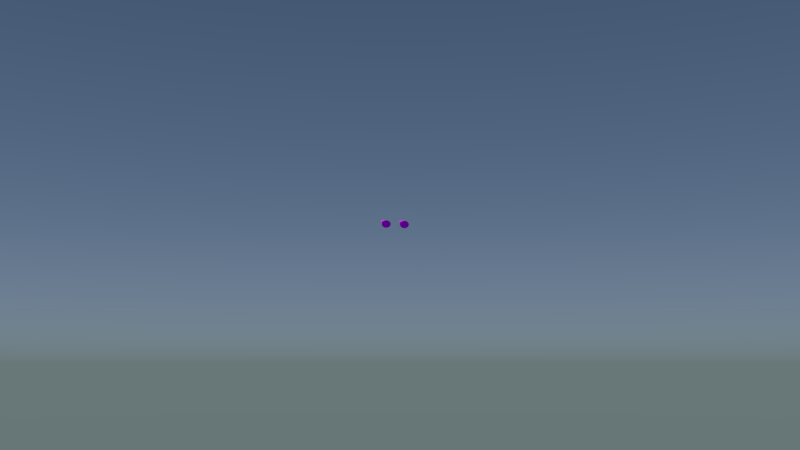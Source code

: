 # Source: mz-bruecke-shot1.blend  (saved by Blender 2.76.0; exported with 4.5.12 LTS)
import bpy
from mathutils import Matrix  # noqa: F401  (used for matrix-valued properties, if any)

bpy.ops.wm.read_factory_settings(use_empty=True)
scene = bpy.context.scene
scene.name = 'Scene'

# ---- collections
col_collection_1 = bpy.data.collections.new('Collection 1'); scene.collection.children.link(col_collection_1)
col_stein02 = bpy.data.collections.new('stein02')  # instanced only; not linked into the scene
col_stein01 = bpy.data.collections.new('stein01')  # instanced only; not linked into the scene
col_baum2 = bpy.data.collections.new('baum2')  # instanced only; not linked into the scene
col_baum4 = bpy.data.collections.new('baum4')  # instanced only; not linked into the scene
col_baum1 = bpy.data.collections.new('baum1')  # instanced only; not linked into the scene
col_brueckefertig = bpy.data.collections.new('brueckeFertig')  # instanced only; not linked into the scene
col_landschaft_mit_schlucht = bpy.data.collections.new('landschaft-mit-schlucht')  # instanced only; not linked into the scene
col_schiff = bpy.data.collections.new('schiff')  # instanced only; not linked into the scene

# ---- images (referenced by path relative to the original .blend; pixels are not part of the script)
import os
ASSET_DIR = os.environ.get("B2B_ASSET_DIR", "")  # directory of the original .blend (textures are referenced by path, not embedded)
HERE = os.path.dirname(os.path.abspath(__file__))  # packed textures are extracted next to this script under _unpacked/

def load_image(name, relpath, width, height, colorspace="sRGB"):
    """Load a texture the original file referenced (path relative to the .blend, or extracted next to this script)."""
    p = next((c for c in (os.path.join(HERE, relpath), os.path.join(ASSET_DIR, relpath)) if relpath and os.path.exists(c)), "")
    if p:
        img = bpy.data.images.load(p, check_existing=True)
        img.name = name
    else:  # same state as the original file: an image datablock whose file is absent (Cycles renders it pink)
        img = bpy.data.images.new(name, width, height)
        img.source = "FILE"
        img.filepath = "//" + (relpath or name)
    img.colorspace_settings.name = colorspace
    return img
img_transparenttexture_png = load_image('transparentTexture.png', 'transparentTexture.png', 1024, 1024, 'sRGB')

# ---- materials (node trees are filled in below, after node groups)
mat_transparent = bpy.data.materials.new('transparent')
mat_transparent.alpha_threshold = 0.0
mat_transparent.roughness = 0.5
mat_smoke_domain_material_001 = bpy.data.materials.new('Smoke Domain Material.001')
mat_smoke_domain_material_001.alpha_threshold = 0.0
mat_smoke_domain_material_001.roughness = 0.5

# ---- material node trees
mat_transparent.use_nodes = True; mat_transparent.node_tree.nodes.clear()
_N = mat_transparent.node_tree.nodes; _L = mat_transparent.node_tree.links
n0 = _N.new('ShaderNodeOutputMaterial'); n0.name = 'Material Output'; n0.location = (300, 300)
n1 = _N.new('ShaderNodeBsdfTransparent'); n1.name = 'Transparent BSDF'; n1.location = (-153, 320)
n2 = _N.new('ShaderNodeTexImage'); n2.name = 'Image Texture'; n2.location = (-376, 247)
n2.width = 140
n2.image = img_transparenttexture_png
n3 = _N.new('ShaderNodeBsdfDiffuse'); n3.name = 'Diffuse BSDF'; n3.location = (-140, 133)
n4 = _N.new('ShaderNodeMixShader'); n4.name = 'Mix Shader'; n4.location = (103, 175)
_L.new(n2.outputs[1], n4.inputs[0])
_L.new(n2.outputs[0], n3.inputs[0])
_L.new(n1.outputs[0], n4.inputs[1])
_L.new(n3.outputs[0], n4.inputs[2])
_L.new(n4.outputs[0], n0.inputs[0])
n0.is_active_output = True
mat_smoke_domain_material_001.use_nodes = True; mat_smoke_domain_material_001.node_tree.nodes.clear()
_N = mat_smoke_domain_material_001.node_tree.nodes; _L = mat_smoke_domain_material_001.node_tree.links
n0 = _N.new('ShaderNodeVolumeScatter'); n0.name = 'Volume Scatter'; n0.location = (-32, 311)
n0.width = 140
n1 = _N.new('ShaderNodeVolumeAbsorption'); n1.name = 'Volume Absorption'; n1.location = (-34, 140)
n2 = _N.new('ShaderNodeAttribute'); n2.name = 'Attribute'; n2.location = (-368, 259)
n2.attribute_name = 'density'
n3 = _N.new('ShaderNodeAddShader'); n3.name = 'Add Shader'; n3.location = (188, 287)
n4 = _N.new('ShaderNodeOutputMaterial'); n4.name = 'Material Output'; n4.location = (674, 344)
n5 = _N.new('ShaderNodeAddShader'); n5.name = 'Add Shader.001'; n5.location = (437, 327)
n6 = _N.new('ShaderNodeEmission'); n6.name = 'Emission'; n6.location = (216, -228)
n7 = _N.new('ShaderNodeAttribute'); n7.name = 'Attribute.001'; n7.location = (-572, -192)
n7.attribute_name = 'flame'
n8 = _N.new('ShaderNodeValToRGB'); n8.name = 'ColorRamp'; n8.location = (-273, -25)
while len(n8.color_ramp.elements) > 1: n8.color_ramp.elements.remove(n8.color_ramp.elements[-1])
n8.color_ramp.elements[0].position = 0.0; n8.color_ramp.elements[0].color = (0.0, 0.0, 0.0, 1.0)
_e = n8.color_ramp.elements.new(0.2443); _e.color = (0.423, 0.0, 0.0, 1.0)
_e = n8.color_ramp.elements.new(0.4932); _e.color = (0.6729, 0.26, 0.005248, 0.75)
_e = n8.color_ramp.elements.new(0.7682); _e.color = (1.0, 0.787, 0.098, 0.5)
_e = n8.color_ramp.elements.new(1.0); _e.color = (1.0, 1.0, 1.0, 0.25)
_L.new(n0.outputs[0], n3.inputs[0])
_L.new(n3.outputs[0], n5.inputs[0])
_L.new(n1.outputs[0], n3.inputs[1])
_L.new(n2.outputs[2], n0.inputs[1])
_L.new(n2.outputs[2], n1.inputs[1])
_L.new(n5.outputs[0], n4.inputs[1])
_L.new(n6.outputs[0], n5.inputs[1])
_L.new(n7.outputs[2], n6.inputs[1])
_L.new(n7.outputs[2], n8.inputs[0])
_L.new(n8.outputs[0], n6.inputs[0])
n4.is_active_output = True

# ---- world
world_world = bpy.data.worlds.new('World'); scene.world = world_world
world_world.use_nodes = True; world_world.node_tree.nodes.clear()
_N = world_world.node_tree.nodes; _L = world_world.node_tree.links
n0 = _N.new('ShaderNodeOutputWorld'); n0.name = 'World Output'; n0.location = (300, 300)
n1 = _N.new('ShaderNodeBackground'); n1.name = 'Background'; n1.location = (10, 300)
n2 = _N.new('ShaderNodeTexSky'); n2.name = 'Sky Texture'; n2.location = (-190, 300)
n2.sky_type = 'HOSEK_WILKIE'
n2.sun_elevation = 1.571
_L.new(n1.outputs[0], n0.inputs[0])
_L.new(n2.outputs[0], n1.inputs[0])
n0.is_active_output = True
world_world.color = (0.05088, 0.05088, 0.05088)
world_world.use_sun_shadow = False
world_world.sun_shadow_jitter_overblur = 0.0
world_world.cycles.sampling_method = 'MANUAL'
world_world.cycles.sample_map_resolution = 256

# ---- cameras
cam_camera_001 = bpy.data.cameras.new('Camera.001')
cam_camera_001.clip_end = 100.0
cam_camera_001.lens = 35.0
cam_camera_001.sensor_width = 32.0
cam_camera_001.sensor_height = 18.0
cam_camera_001.display_size = 2.0
cam_camera_001.dof.focus_distance = 0.0

# ---- lights
light_sun_001 = bpy.data.lights.new('Sun.001', 'SUN')
light_sun_001.transmission_factor = 0.0
light_sun_001.angle = 0.1993
light_sun_001.energy = 1.7
light_sun_001.shadow_buffer_clip_start = 0.5
light_sun_001.shadow_soft_size = 0.1
light_sun_001.shadow_cascade_max_distance = 1000.0
light_sun_001.cycles.use_multiple_importance_sampling = False
light_sun = bpy.data.lights.new('Sun', 'SUN')
light_sun.transmission_factor = 0.0
light_sun.angle = 0.1993
light_sun.energy = 1.7
light_sun.shadow_buffer_clip_start = 0.5
light_sun.shadow_soft_size = 0.1
light_sun.shadow_cascade_max_distance = 1000.0
light_sun.cycles.use_multiple_importance_sampling = False

# ---- meshes
me_cone_003 = bpy.data.meshes.new('Cone.003')
me_cone_003.from_pydata([(0.0, 1.0, -1.0), (0.1951, 0.9808, -1.0), (0.3827, 0.9239, -1.0), (0.5556, 0.8315, -1.0), (0.7071, 0.7071, -1.0), (0.8315, 0.5556, -1.0), (0.9239, 0.3827, -1.0), (0.9808, 0.1951, -1.0), (1.0, 7.55e-08, -1.0), (0.0, 0.0, 1.0), (0.9808, -0.1951, -1.0), (0.9239, -0.3827, -1.0), (0.8315, -0.5556, -1.0), (0.7071, -0.7071, -1.0), (0.5556, -0.8315, -1.0), (0.3827, -0.9239, -1.0), (0.1951, -0.9808, -1.0), (-3.258e-07, -1.0, -1.0), (-0.1951, -0.9808, -1.0), (-0.3827, -0.9239, -1.0), (-0.5556, -0.8315, -1.0), (-0.7071, -0.7071, -1.0), (-0.8315, -0.5556, -1.0), (-0.9239, -0.3827, -1.0), (-0.9808, -0.1951, -1.0), (-1.0, 9.656e-07, -1.0), (-0.9808, 0.1951, -1.0), (-0.9239, 0.3827, -1.0), (-0.8315, 0.5556, -1.0), (-0.7071, 0.7071, -1.0), (-0.5556, 0.8315, -1.0), (-0.3827, 0.9239, -1.0), (-0.1951, 0.9808, -1.0)], [], [(31, 9, 32), (0, 9, 1), (30, 9, 31), (29, 9, 30), (28, 9, 29), (27, 9, 28), (26, 9, 27), (25, 9, 26), (24, 9, 25), (23, 9, 24), (22, 9, 23), (21, 9, 22), (20, 9, 21), (19, 9, 20), (18, 9, 19), (17, 9, 18), (16, 9, 17), (15, 9, 16), (14, 9, 15), (13, 9, 14), (12, 9, 13), (11, 9, 12), (10, 9, 11), (8, 9, 10), (7, 9, 8), (6, 9, 7), (5, 9, 6), (4, 9, 5), (3, 9, 4), (2, 9, 3), (32, 9, 0), (1, 9, 2), (0, 1, 2, 3, 4, 5, 6, 7, 8, 10, 11, 12, 13, 14, 15, 16, 17, 18, 19, 20, 21, 22, 23, 24, 25, 26, 27, 28, 29, 30, 31, 32)])
me_cone_003.materials.append(mat_transparent)
me_cone_003.use_remesh_preserve_volume = False
me_cone_003.use_remesh_preserve_attributes = False
me_cone_003.use_mirror_vertex_groups = False
me_cone_003.update()
me_cone_000 = bpy.data.meshes.new('Cone.000')
me_cone_000.from_pydata([(0.0, 1.0, -1.0), (0.1951, 0.9808, -1.0), (0.3827, 0.9239, -1.0), (0.5556, 0.8315, -1.0), (0.7071, 0.7071, -1.0), (0.8315, 0.5556, -1.0), (0.9239, 0.3827, -1.0), (0.9808, 0.1951, -1.0), (1.0, 7.55e-08, -1.0), (0.0, 0.0, 1.0), (0.9808, -0.1951, -1.0), (0.9239, -0.3827, -1.0), (0.8315, -0.5556, -1.0), (0.7071, -0.7071, -1.0), (0.5556, -0.8315, -1.0), (0.3827, -0.9239, -1.0), (0.1951, -0.9808, -1.0), (-3.258e-07, -1.0, -1.0), (-0.1951, -0.9808, -1.0), (-0.3827, -0.9239, -1.0), (-0.5556, -0.8315, -1.0), (-0.7071, -0.7071, -1.0), (-0.8315, -0.5556, -1.0), (-0.9239, -0.3827, -1.0), (-0.9808, -0.1951, -1.0), (-1.0, 9.656e-07, -1.0), (-0.9808, 0.1951, -1.0), (-0.9239, 0.3827, -1.0), (-0.8315, 0.5556, -1.0), (-0.7071, 0.7071, -1.0), (-0.5556, 0.8315, -1.0), (-0.3827, 0.9239, -1.0), (-0.1951, 0.9808, -1.0)], [], [(31, 9, 32), (0, 9, 1), (30, 9, 31), (29, 9, 30), (28, 9, 29), (27, 9, 28), (26, 9, 27), (25, 9, 26), (24, 9, 25), (23, 9, 24), (22, 9, 23), (21, 9, 22), (20, 9, 21), (19, 9, 20), (18, 9, 19), (17, 9, 18), (16, 9, 17), (15, 9, 16), (14, 9, 15), (13, 9, 14), (12, 9, 13), (11, 9, 12), (10, 9, 11), (8, 9, 10), (7, 9, 8), (6, 9, 7), (5, 9, 6), (4, 9, 5), (3, 9, 4), (2, 9, 3), (32, 9, 0), (1, 9, 2), (0, 1, 2, 3, 4, 5, 6, 7, 8, 10, 11, 12, 13, 14, 15, 16, 17, 18, 19, 20, 21, 22, 23, 24, 25, 26, 27, 28, 29, 30, 31, 32)])
me_cone_000.materials.append(mat_transparent)
me_cone_000.use_remesh_preserve_volume = False
me_cone_000.use_remesh_preserve_attributes = False
me_cone_000.use_mirror_vertex_groups = False
me_cone_000.update()
me_cube_000 = bpy.data.meshes.new('Cube.000')
me_cube_000.from_pydata([(-1.0, -1.0, -1.0), (-1.0, -1.0, 1.0), (-1.0, 1.0, -1.0), (-1.0, 1.0, 1.0), (1.0, -1.0, -1.0), (1.0, -1.0, 1.0), (1.0, 1.0, -1.0), (1.0, 1.0, 1.0)], [], [(1, 3, 2, 0), (3, 7, 6, 2), (7, 5, 4, 6), (5, 1, 0, 4), (0, 2, 6, 4), (5, 7, 3, 1)])
me_cube_000.materials.append(mat_smoke_domain_material_001)
me_cube_000.use_remesh_preserve_volume = False
me_cube_000.use_remesh_preserve_attributes = False
me_cube_000.use_mirror_vertex_groups = False
me_cube_000.update()

# ---- objects
ob_stein02_002 = bpy.data.objects.new('stein02.002', None)
ob_stein02_000 = bpy.data.objects.new('stein02.000', None)
ob_stein01_003 = bpy.data.objects.new('stein01.003', None)
ob_stein01_002 = bpy.data.objects.new('stein01.002', None)
ob_stein02_001 = bpy.data.objects.new('stein02.001', None)
ob_stein01_001 = bpy.data.objects.new('stein01.001', None)
ob_stein01 = bpy.data.objects.new('stein01', None)
ob_baum2_001 = bpy.data.objects.new('baum2.001', None)
ob_baum4_004 = bpy.data.objects.new('baum4.004', None)
ob_baum2 = bpy.data.objects.new('baum2', None)
ob_baum1_001 = bpy.data.objects.new('baum1.001', None)
ob_baum1 = bpy.data.objects.new('baum1', None)
ob_baum4_003 = bpy.data.objects.new('baum4.003', None)
ob_baum4_002 = bpy.data.objects.new('baum4.002', None)
ob_baum4_001 = bpy.data.objects.new('baum4.001', None)
ob_baum4 = bpy.data.objects.new('baum4', None)
ob_sun_001 = bpy.data.objects.new('Sun.001', light_sun_001)
ob_sun = bpy.data.objects.new('Sun', light_sun)
ob_brueckefertig_001 = bpy.data.objects.new('brueckeFertig.001', None)
ob_landschaft_mit_schlucht_001 = bpy.data.objects.new('landschaft-mit-schlucht.001', None)
ob_schiff_001 = bpy.data.objects.new('schiff.001', None)
ob_camera = bpy.data.objects.new('Camera', cam_camera_001)
ob_field_001 = bpy.data.objects.new('Field.001', None)
ob_cone_000 = bpy.data.objects.new('Cone.000', me_cone_003)
ob_cone_001 = bpy.data.objects.new('Cone.001', me_cone_000)
ob_smoke_domain = bpy.data.objects.new('Smoke Domain', me_cube_000)

# ---- transforms, parenting, visibility, modifiers, constraints
ob_stein02_002.location = (10.45, -6.548, 1.204)
ob_stein02_002.scale = (0.7796, 0.7796, 2.367)
ob_stein02_002.empty_image_offset = (0.0, 0.0)
ob_stein02_002.show_instancer_for_render = False
ob_stein02_002.instance_type = 'COLLECTION'
ob_stein02_002.lineart.crease_threshold = 0.0
ob_stein02_000.location = (20.95, -5.143, 1.645)
ob_stein02_000.scale = (0.85, 0.85, 0.85)
ob_stein02_000.empty_image_offset = (0.0, 0.0)
ob_stein02_000.show_instancer_for_render = False
ob_stein02_000.instance_type = 'COLLECTION'
ob_stein02_000.lineart.crease_threshold = 0.0
ob_stein01_003.location = (16.27, -9.094, 1.656)
ob_stein01_003.scale = (0.9003, 1.336, 0.9003)
ob_stein01_003.empty_image_offset = (0.0, 0.0)
ob_stein01_003.show_instancer_for_render = False
ob_stein01_003.instance_type = 'COLLECTION'
ob_stein01_003.lineart.crease_threshold = 0.0
ob_stein01_002.location = (7.68, -5.065, 1.744)
ob_stein01_002.scale = (0.5233, 0.5233, 0.5233)
ob_stein01_002.empty_image_offset = (0.0, 0.0)
ob_stein01_002.show_instancer_for_render = False
ob_stein01_002.instance_type = 'COLLECTION'
ob_stein01_002.lineart.crease_threshold = 0.0
ob_stein02_001.location = (12.07, -5.469, 1.717)
ob_stein02_001.rotation_euler = (0.6946, -1.646, -0.2601)
ob_stein02_001.scale = (0.7601, 0.7601, 0.7601)
ob_stein02_001.empty_image_offset = (0.0, 0.0)
ob_stein02_001.show_instancer_for_render = False
ob_stein02_001.instance_type = 'COLLECTION'
ob_stein02_001.lineart.crease_threshold = 0.0
ob_stein01_001.location = (17.61, -7.522, 1.796)
ob_stein01_001.scale = (1.359, 0.5294, 0.5294)
ob_stein01_001.empty_image_offset = (0.0, 0.0)
ob_stein01_001.show_instancer_for_render = False
ob_stein01_001.instance_type = 'COLLECTION'
ob_stein01_001.lineart.crease_threshold = 0.0
ob_stein01.location = (15.83, -4.952, 1.651)
ob_stein01.scale = (0.7814, 0.7814, 0.7814)
ob_stein01.empty_image_offset = (0.0, 0.0)
ob_stein01.show_instancer_for_render = False
ob_stein01.instance_type = 'COLLECTION'
ob_stein01.lineart.crease_threshold = 0.0
ob_baum2_001.location = (-0.6373, -5.376, 1.41)
ob_baum2_001.rotation_euler = (0.0, 0.03491, 0.0)
ob_baum2_001.scale = (0.1447, 0.1447, 0.1447)
ob_baum2_001.empty_image_offset = (0.0, 0.0)
ob_baum2_001.show_instancer_for_render = False
ob_baum2_001.instance_type = 'COLLECTION'
ob_baum2_001.lineart.crease_threshold = 0.0
ob_baum4_004.location = (4.224, -6.876, 1.515)
ob_baum4_004.scale = (0.1834, 0.1834, 0.1834)
ob_baum4_004.empty_image_offset = (0.0, 0.0)
ob_baum4_004.show_instancer_for_render = False
ob_baum4_004.instance_type = 'COLLECTION'
ob_baum4_004.lineart.crease_threshold = 0.0
ob_baum2.location = (13.52, -6.015, 1.41)
ob_baum2.scale = (0.1447, 0.1447, 0.1447)
ob_baum2.empty_image_offset = (0.0, 0.0)
ob_baum2.show_instancer_for_render = False
ob_baum2.instance_type = 'COLLECTION'
ob_baum2.lineart.crease_threshold = 0.0
ob_baum1_001.location = (17.36, -14.68, 1.365)
ob_baum1_001.scale = (0.2664, 0.2664, 0.333)
ob_baum1_001.empty_image_offset = (0.0, 0.0)
ob_baum1_001.show_instancer_for_render = False
ob_baum1_001.instance_type = 'COLLECTION'
ob_baum1_001.lineart.crease_threshold = 0.0
ob_baum1.location = (17.36, -4.646, 1.365)
ob_baum1.rotation_euler = (0.0, 0.2618, 0.0)
ob_baum1.scale = (0.2, 0.2, 0.25)
ob_baum1.empty_image_offset = (0.0, 0.0)
ob_baum1.show_instancer_for_render = False
ob_baum1.instance_type = 'COLLECTION'
ob_baum1.lineart.crease_threshold = 0.0
ob_baum4_003.location = (7.588, -6.876, 1.515)
ob_baum4_003.scale = (0.1796, 0.1796, 0.1796)
ob_baum4_003.empty_image_offset = (0.0, 0.0)
ob_baum4_003.show_instancer_for_render = False
ob_baum4_003.instance_type = 'COLLECTION'
ob_baum4_003.lineart.crease_threshold = 0.0
ob_baum4_002.location = (15.52, -9.76, 1.515)
ob_baum4_002.scale = (0.2, 0.2, 0.2)
ob_baum4_002.empty_image_offset = (0.0, 0.0)
ob_baum4_002.show_instancer_for_render = False
ob_baum4_002.instance_type = 'COLLECTION'
ob_baum4_002.lineart.crease_threshold = 0.0
ob_baum4_001.location = (20.17, -7.833, 1.515)
ob_baum4_001.scale = (0.2, 0.2, 0.2)
ob_baum4_001.empty_image_offset = (0.0, 0.0)
ob_baum4_001.show_instancer_for_render = False
ob_baum4_001.instance_type = 'COLLECTION'
ob_baum4_001.lineart.crease_threshold = 0.0
ob_baum4.location = (20.17, -10.94, 1.71)
ob_baum4.scale = (0.1896, 0.1896, 0.1896)
ob_baum4.empty_image_offset = (0.0, 0.0)
ob_baum4.show_instancer_for_render = False
ob_baum4.instance_type = 'COLLECTION'
ob_baum4.lineart.crease_threshold = 0.0
ob_sun_001.location = (6.071, 0.7403, 16.82)
ob_sun_001.lineart.crease_threshold = 0.0
ob_sun.location = (20.0, 0.7403, 16.82)
ob_sun.lineart.crease_threshold = 0.0
ob_brueckefertig_001.location = (5.176, -2.151, 1.742)
ob_brueckefertig_001.rotation_euler = (0.0, 0.0, 1.571)
ob_brueckefertig_001.empty_image_offset = (0.0, 0.0)
ob_brueckefertig_001.show_instancer_for_render = False
ob_brueckefertig_001.instance_type = 'COLLECTION'
ob_brueckefertig_001.lineart.crease_threshold = 0.0
ob_landschaft_mit_schlucht_001.location = (0.0, -2.092, 0.8269)
ob_landschaft_mit_schlucht_001.empty_image_offset = (0.0, 0.0)
ob_landschaft_mit_schlucht_001.show_instancer_for_render = False
ob_landschaft_mit_schlucht_001.instance_type = 'COLLECTION'
ob_landschaft_mit_schlucht_001.lineart.crease_threshold = 0.0
ob_schiff_001.location = (26.94, -15.53, 6.74)
ob_schiff_001.rotation_euler = (0.0, -0.2146, -0.3558)
ob_schiff_001.empty_image_offset = (0.0, 0.0)
ob_schiff_001.show_instancer_for_render = False
ob_schiff_001.instance_type = 'COLLECTION'
ob_schiff_001.lineart.crease_threshold = 0.0
ob_camera.location = (3.938, -0.5823, 2.404)
ob_camera.rotation_euler = (1.623, 0.0, 3.142)
ob_camera.lineart.crease_threshold = 0.0
_c = ob_camera.constraints.new('TRACK_TO'); _c.name = 'AutoTrack'
_c.target = ob_schiff_001
ob_field_001.parent = ob_schiff_001
ob_field_001.matrix_parent_inverse = Matrix(((0.9931, -0.04555, -0.108, -2.164), (0.03935, 0.9975, -0.05883, 5.014), (0.1104, 0.05418, 0.9924, -4.542), (0.0, 0.0, 0.0, 1.0)))
ob_field_001.location = (5.413, -5.733, 4.646)
ob_field_001.rotation_euler = (-0.879, 0.2441, 0.0848)
ob_field_001.empty_display_type = 'SINGLE_ARROW'
ob_field_001.empty_image_offset = (0.0, 0.0)
ob_field_001.lineart.crease_threshold = 0.0
ob_cone_000.parent = ob_schiff_001
ob_cone_000.matrix_parent_inverse = Matrix(((0.9931, -0.04555, -0.108, -2.164), (0.03935, 0.9975, -0.05883, 5.014), (0.1104, 0.05418, 0.9924, -4.542), (0.0, 0.0, 0.0, 1.0)))
ob_cone_000.location = (3.444, -4.571, 4.461)
ob_cone_000.rotation_euler = (-1.571, 0.0, -1.571)
ob_cone_000.scale = (0.1519, 0.124, 0.341)
ob_cone_000.lineart.crease_threshold = 0.0
_m = ob_cone_000.modifiers.new('Fluid', 'FLUID')
_m.fluid_type = 'FLOW'
ob_cone_001.parent = ob_schiff_001
ob_cone_001.matrix_parent_inverse = Matrix(((0.9931, -0.04555, -0.108, -2.164), (0.03935, 0.9975, -0.05883, 5.014), (0.1104, 0.05418, 0.9924, -4.542), (0.0, 0.0, 0.0, 1.0)))
ob_cone_001.location = (3.442, -5.179, 4.499)
ob_cone_001.rotation_euler = (-1.571, 0.0, -1.571)
ob_cone_001.scale = (0.1519, 0.124, 0.341)
ob_cone_001.lineart.crease_threshold = 0.0
_m = ob_cone_001.modifiers.new('Fluid', 'FLUID')
_m.fluid_type = 'FLOW'
ob_smoke_domain.parent = ob_schiff_001
ob_smoke_domain.matrix_parent_inverse = Matrix(((0.9931, -0.04555, -0.108, -2.164), (0.03935, 0.9975, -0.05883, 5.014), (0.1104, 0.05418, 0.9924, -4.542), (0.0, 0.0, 0.0, 1.0)))
ob_smoke_domain.location = (4.836, -5.368, 4.577)
ob_smoke_domain.rotation_euler = (-1.571, 0.0, 0.0)
ob_smoke_domain.scale = (2.0, 0.864, -1.78)
ob_smoke_domain.display_type = 'WIRE'
ob_smoke_domain.lineart.crease_threshold = 0.0
_m = ob_smoke_domain.modifiers.new('Fluid', 'FLUID')
_m.fluid_type = 'DOMAIN'
ob_stein02_002.instance_collection = col_stein02
ob_stein02_000.instance_collection = col_stein02
ob_stein01_003.instance_collection = col_stein01
ob_stein01_002.instance_collection = col_stein01
ob_stein02_001.instance_collection = col_stein02
ob_stein01_001.instance_collection = col_stein01
ob_stein01.instance_collection = col_stein01
ob_baum2_001.instance_collection = col_baum2
ob_baum4_004.instance_collection = col_baum4
ob_baum2.instance_collection = col_baum2
ob_baum1_001.instance_collection = col_baum1
ob_baum1.instance_collection = col_baum1
ob_baum4_003.instance_collection = col_baum4
ob_baum4_002.instance_collection = col_baum4
ob_baum4_001.instance_collection = col_baum4
ob_baum4.instance_collection = col_baum4
ob_brueckefertig_001.instance_collection = col_brueckefertig
ob_landschaft_mit_schlucht_001.instance_collection = col_landschaft_mit_schlucht
ob_schiff_001.instance_collection = col_schiff

# ---- collection membership
col_collection_1.objects.link(ob_stein02_002)
col_collection_1.objects.link(ob_stein02_000)
col_collection_1.objects.link(ob_stein01_003)
col_collection_1.objects.link(ob_stein01_002)
col_collection_1.objects.link(ob_stein02_001)
col_collection_1.objects.link(ob_stein01_001)
col_collection_1.objects.link(ob_stein01)
col_collection_1.objects.link(ob_baum2_001)
col_collection_1.objects.link(ob_baum4_004)
col_collection_1.objects.link(ob_baum2)
col_collection_1.objects.link(ob_baum1_001)
col_collection_1.objects.link(ob_baum1)
col_collection_1.objects.link(ob_baum4_003)
col_collection_1.objects.link(ob_baum4_002)
col_collection_1.objects.link(ob_baum4_001)
col_collection_1.objects.link(ob_baum4)
col_collection_1.objects.link(ob_sun_001)
col_collection_1.objects.link(ob_sun)
col_collection_1.objects.link(ob_brueckefertig_001)
col_collection_1.objects.link(ob_landschaft_mit_schlucht_001)
col_collection_1.objects.link(ob_schiff_001)
col_collection_1.objects.link(ob_camera)
col_collection_1.objects.link(ob_field_001)
col_collection_1.objects.link(ob_cone_000)
col_collection_1.objects.link(ob_cone_001)
col_collection_1.objects.link(ob_smoke_domain)

# ---- scene / render settings (as saved in the file)
scene.camera = ob_camera
scene.frame_start = 1; scene.frame_end = 240; scene.frame_set(95)
scene.render.engine = 'CYCLES'
scene.render.resolution_percentage = 50
scene.render.dither_intensity = 0.0
scene.cycles.use_denoising = False
scene.cycles.samples = 10
scene.cycles.sampling_pattern = 'TABULATED_SOBOL'
scene.cycles.light_sampling_threshold = 0.0
scene.cycles.use_adaptive_sampling = False
scene.cycles.use_light_tree = False
scene.cycles.blur_glossy = 0.0
scene.cycles.transparent_max_bounces = 25
scene.cycles.pixel_filter_type = 'GAUSSIAN'
scene.cycles.sample_clamp_indirect = 0.0
scene.view_settings.view_transform = 'Standard'
bpy.context.view_layer.update()
